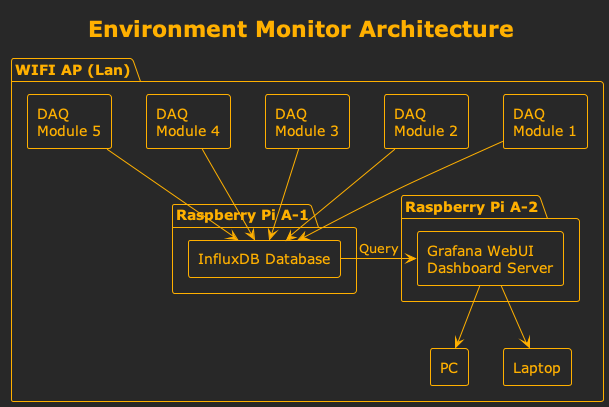

The diagram above was rendered by PlantUML. Its source (embedded in the PNG):
@startuml "environment_monitor_architecture"
title Environment Monitor Architecture

hide empty description
!theme crt-amber

skinparam componentStyle rectangle
skinparam {
    wrapWidth 250
}

package "WIFI AP (Lan)" {
    component "DAQ \nModule 1" as dm1
    component "DAQ \nModule 2" as dm2
    component "DAQ \nModule 3" as dm3
    component "DAQ \nModule 4" as dm4
    component "DAQ \nModule 5" as dm5

    package "Raspberry Pi A-1" as pi1 {
        component "InfluxDB Database" as id
    }

    package "Raspberry Pi A-2" as pi2 {
        component "Grafana WebUI \nDashboard Server" as gw
    }

    component "PC" as pc
    component "Laptop" as l

    ' DAQ
    dm1 -down-> id
    dm2 -down-> id
    dm3 -down-> id
    dm4 -down-> id
    dm5 -down-> id

    ' Server
    id -right-> gw: Query

    ' Display
    gw -down-> pc
    gw -down-> l
}

@enduml